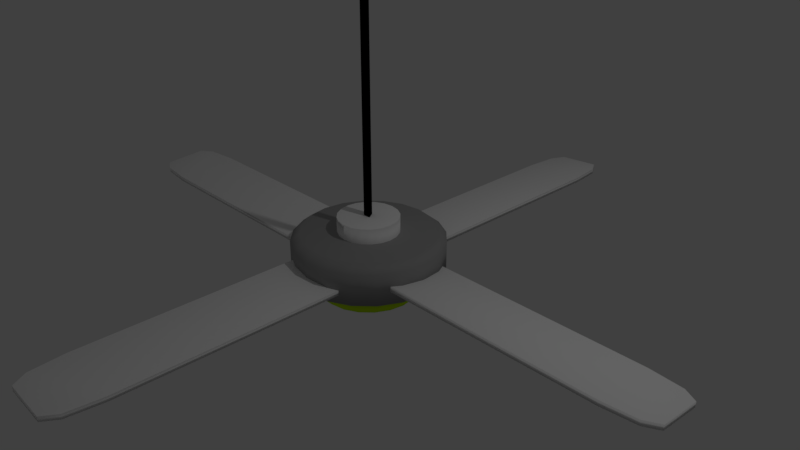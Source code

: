 # Source: ceilingFan.blend  (saved by Blender 2.78.0; exported with 4.5.12 LTS)
import bpy
from mathutils import Matrix  # noqa: F401  (used for matrix-valued properties, if any)

bpy.ops.wm.read_factory_settings(use_empty=True)
scene = bpy.context.scene
scene.name = 'Scene'

# ---- collections
col_collection_1 = bpy.data.collections.new('Collection 1'); scene.collection.children.link(col_collection_1)

# ---- materials (node trees are filled in below, after node groups)
mat_material_002 = bpy.data.materials.new('Material.002')
mat_material_002.alpha_threshold = 0.0
mat_material_002.roughness = 0.5
mat_material_003 = bpy.data.materials.new('Material.003')
mat_material_003.alpha_threshold = 0.0
mat_material_003.roughness = 0.5
mat_material_004 = bpy.data.materials.new('Material.004')
mat_material_004.alpha_threshold = 0.0
mat_material_004.roughness = 0.5
mat_material_001 = bpy.data.materials.new('Material.001')
mat_material_001.alpha_threshold = 0.0
mat_material_001.diffuse_color = (0.0, 0.0, 0.0, 1.0)
mat_material_001.roughness = 0.5

# ---- material node trees
mat_material_002.use_nodes = True; mat_material_002.node_tree.nodes.clear()
_N = mat_material_002.node_tree.nodes; _L = mat_material_002.node_tree.links
n0 = _N.new('ShaderNodeOutputMaterial'); n0.name = 'Material Output'; n0.location = (300, 300)
n1 = _N.new('ShaderNodeBsdfDiffuse'); n1.name = 'Diffuse BSDF'; n1.location = (10, 300)
n1.inputs[0].default_value = (1.0, 1.0, 1.0, 1.0)
_L.new(n1.outputs[0], n0.inputs[0])
n0.is_active_output = True
mat_material_003.use_nodes = True; mat_material_003.node_tree.nodes.clear()
_N = mat_material_003.node_tree.nodes; _L = mat_material_003.node_tree.links
n0 = _N.new('ShaderNodeOutputMaterial'); n0.name = 'Material Output'; n0.location = (300, 300)
n1 = _N.new('ShaderNodeBsdfDiffuse'); n1.name = 'Diffuse BSDF'; n1.location = (10, 300)
n1.inputs[0].default_value = (0.3672, 0.3672, 0.3672, 1.0)
_L.new(n1.outputs[0], n0.inputs[0])
n0.is_active_output = True
mat_material_004.use_nodes = True; mat_material_004.node_tree.nodes.clear()
_N = mat_material_004.node_tree.nodes; _L = mat_material_004.node_tree.links
n0 = _N.new('ShaderNodeOutputMaterial'); n0.name = 'Material Output'; n0.location = (300, 300)
n1 = _N.new('ShaderNodeBsdfDiffuse'); n1.name = 'Diffuse BSDF'; n1.location = (10, 300)
n1.inputs[0].default_value = (0.4985, 0.8, 0.0, 1.0)
_L.new(n1.outputs[0], n0.inputs[0])
n0.is_active_output = True
mat_material_001.use_nodes = True; mat_material_001.node_tree.nodes.clear()
_N = mat_material_001.node_tree.nodes; _L = mat_material_001.node_tree.links
n0 = _N.new('ShaderNodeOutputMaterial'); n0.name = 'Material Output'; n0.location = (300, 300)
n1 = _N.new('ShaderNodeBsdfDiffuse'); n1.name = 'Diffuse BSDF'; n1.location = (10, 300)
n1.inputs[0].default_value = (0.0, 0.0, 0.0, 1.0)
_L.new(n1.outputs[0], n0.inputs[0])
n0.is_active_output = True

# ---- world
world_world = bpy.data.worlds.new('World'); scene.world = world_world
world_world.color = (0.05088, 0.05088, 0.05088)
world_world.use_sun_shadow = False
world_world.sun_shadow_jitter_overblur = 0.0
world_world.cycles.sampling_method = 'MANUAL'

# ---- cameras
cam_camera = bpy.data.cameras.new('Camera')
cam_camera.clip_end = 100.0
cam_camera.lens = 35.0
cam_camera.sensor_width = 32.0
cam_camera.sensor_height = 18.0
cam_camera.ortho_scale = 7.314
cam_camera.dof.focus_distance = 0.0

# ---- lights
light_lamp = bpy.data.lights.new('Lamp', 'POINT')
light_lamp.transmission_factor = 0.0
light_lamp.cutoff_distance = 30.0
light_lamp.energy = 100.0
light_lamp.shadow_buffer_clip_start = 1.001
light_lamp.shadow_soft_size = 0.1
light_lamp.shadow_maximum_resolution = 0.006
light_lamp.use_absolute_resolution = True

# ---- meshes
me_cylinder_002 = bpy.data.meshes.new('Cylinder.002')
me_cylinder_002.from_pydata([(0.0, 1.0, -1.0), (0.309, 0.9511, -1.0), (0.5878, 0.809, -1.0), (0.809, 0.5878, -1.0), (0.9511, 0.309, -1.0), (1.0, 0.0, -1.0), (0.9511, -0.309, -1.0), (0.809, -0.5878, -1.0), (0.5878, -0.809, -1.0), (0.309, -0.9511, -1.0), (-3.278e-07, -1.0, -1.0), (-0.309, -0.9511, -1.0), (-0.5878, -0.809, -1.0), (-0.809, -0.5878, -1.0), (-0.9511, -0.309, -1.0), (-1.0, 9.537e-07, -1.0), (-0.9511, 0.309, -1.0), (-0.809, 0.5878, -1.0), (-0.5878, 0.809, -1.0), (-0.309, 0.9511, -1.0), (0.0, 1.0, 1.418), (0.309, 0.9511, 1.418), (0.5878, 0.809, 1.418), (0.809, 0.5878, 1.418), (0.9511, 0.309, 1.418), (1.0, 0.0, 1.418), (0.9511, -0.309, 1.418), (0.809, -0.5878, 1.418), (0.5878, -0.809, 1.418), (0.309, -0.9511, 1.418), (-3.278e-07, -1.0, 1.418), (-0.309, -0.9511, 1.418), (-0.5878, -0.809, 1.418), (-0.809, -0.5878, 1.418), (-0.9511, -0.309, 1.418), (-1.0, 9.537e-07, 1.418), (-0.9511, 0.309, 1.418), (-0.809, 0.5878, 1.418), (-0.5878, 0.809, 1.418), (-0.309, 0.9511, 1.418), (-6.706e-08, 0.8838, 1.941), (0.2731, 0.8406, 1.941), (0.5195, 0.715, 1.941), (0.715, 0.5195, 1.941), (0.8406, 0.2731, 1.941), (0.8838, 0.0, 1.941), (0.8406, -0.2731, 1.941), (0.715, -0.5195, 1.941), (0.5195, -0.715, 1.941), (0.2731, -0.8406, 1.941), (-2.384e-07, -0.8838, 1.941), (-0.2731, -0.8406, 1.941), (-0.5195, -0.715, 1.941), (-0.715, -0.5195, 1.941), (-0.8406, -0.2731, 1.941), (-0.8838, 7.153e-07, 1.941), (-0.8406, 0.2731, 1.941), (-0.715, 0.5195, 1.941), (-0.5195, 0.715, 1.941), (-0.2731, 0.8406, 1.941), (-0.4469, -0.7924, -0.01482), (-0.442, -0.7924, 0.3716), (0.442, -0.7924, -0.3716), (0.4469, -0.7924, 0.01482), (-0.293, -4.471, -0.07661), (-0.4469, -3.834, -0.01482), (-0.4018, -4.284, -0.03291), (-0.442, -3.834, 0.3716), (-0.2881, -4.471, 0.3098), (-0.3969, -4.284, 0.3535), (0.442, -3.834, -0.3716), (0.2881, -4.471, -0.3098), (0.3969, -4.284, -0.3535), (0.293, -4.471, 0.07661), (0.4469, -3.834, 0.01482), (0.4018, -4.284, 0.03291), (0.4469, 0.7924, -0.01482), (0.442, 0.7924, 0.3716), (-0.442, 0.7924, -0.3716), (-0.4469, 0.7924, 0.01482), (0.293, 4.471, -0.07661), (0.4469, 3.834, -0.01482), (0.4018, 4.284, -0.03291), (0.442, 3.834, 0.3716), (0.2881, 4.471, 0.3098), (0.3969, 4.284, 0.3535), (-0.442, 3.834, -0.3716), (-0.2881, 4.471, -0.3098), (-0.3969, 4.284, -0.3535), (-0.293, 4.471, 0.07661), (-0.4469, 3.834, 0.01482), (-0.4018, 4.284, 0.03291), (-0.7924, 0.4469, -0.01482), (-0.7924, 0.442, 0.3716), (-0.7924, -0.442, -0.3716), (-0.7924, -0.4469, 0.01482), (-4.471, 0.293, -0.07661), (-3.834, 0.4469, -0.01482), (-4.284, 0.4018, -0.03291), (-3.834, 0.442, 0.3716), (-4.471, 0.2881, 0.3098), (-4.284, 0.3969, 0.3535), (-3.834, -0.442, -0.3716), (-4.471, -0.2881, -0.3098), (-4.284, -0.3969, -0.3535), (-4.471, -0.293, 0.07661), (-3.834, -0.4469, 0.01482), (-4.284, -0.4018, 0.03291), (0.7924, -0.4469, -0.01482), (0.7924, -0.442, 0.3716), (0.7924, 0.442, -0.3716), (0.7924, 0.4469, 0.01482), (4.471, -0.293, -0.07661), (3.834, -0.4469, -0.01482), (4.284, -0.4018, -0.03291), (3.834, -0.442, 0.3716), (4.471, -0.2881, 0.3098), (4.284, -0.3969, 0.3535), (3.834, 0.442, -0.3716), (4.471, 0.2881, -0.3098), (4.284, 0.3969, -0.3535), (4.471, 0.293, 0.07661), (3.834, 0.4469, 0.01482), (4.284, 0.4018, 0.03291)], [], [(19, 39, 20, 0), (2, 22, 23, 3), (3, 23, 24, 4), (4, 24, 25, 5), (5, 25, 26, 6), (6, 26, 27, 7), (7, 27, 28, 8), (8, 28, 29, 9), (9, 29, 30, 10), (10, 30, 31, 11), (11, 31, 32, 12), (12, 32, 33, 13), (13, 33, 34, 14), (14, 34, 35, 15), (15, 35, 36, 16), (16, 36, 37, 17), (17, 37, 38, 18), (18, 38, 39, 19), (1, 21, 22, 2), (0, 1, 2, 3, 4, 5, 6, 7, 8, 9, 10, 11, 12, 13, 14, 15, 16, 17, 18, 19), (21, 20, 40, 41), (22, 21, 41, 42), (23, 22, 42, 43), (24, 23, 43, 44), (25, 24, 44, 45), (26, 25, 45, 46), (27, 26, 46, 47), (28, 27, 47, 48), (29, 28, 48, 49), (30, 29, 49, 50), (31, 30, 50, 51), (32, 31, 51, 52), (33, 32, 52, 53), (34, 33, 53, 54), (35, 34, 54, 55), (36, 35, 55, 56), (37, 36, 56, 57), (38, 37, 57, 58), (39, 38, 58, 59), (20, 39, 59, 40), (0, 20, 21, 1), (40, 59, 58, 57, 56, 55, 54, 53, 52, 51, 50, 49, 48, 47, 46, 45, 44, 43, 42, 41), (71, 73, 68, 64), (60, 61, 63, 62), (63, 61, 67, 69, 68, 73, 75, 74), (65, 67, 61, 60), (62, 63, 74, 70), (64, 68, 69, 66), (66, 69, 67, 65), (73, 71, 72, 75), (75, 72, 70, 74), (60, 62, 70, 72, 71, 64, 66, 65), (87, 89, 84, 80), (76, 77, 79, 78), (79, 77, 83, 85, 84, 89, 91, 90), (81, 83, 77, 76), (78, 79, 90, 86), (80, 84, 85, 82), (82, 85, 83, 81), (89, 87, 88, 91), (91, 88, 86, 90), (76, 78, 86, 88, 87, 80, 82, 81), (103, 105, 100, 96), (92, 93, 95, 94), (95, 93, 99, 101, 100, 105, 107, 106), (97, 99, 93, 92), (94, 95, 106, 102), (96, 100, 101, 98), (98, 101, 99, 97), (105, 103, 104, 107), (107, 104, 102, 106), (92, 94, 102, 104, 103, 96, 98, 97), (119, 121, 116, 112), (108, 109, 111, 110), (111, 109, 115, 117, 116, 121, 123, 122), (113, 115, 109, 108), (110, 111, 122, 118), (112, 116, 117, 114), (114, 117, 115, 113), (121, 119, 120, 123), (123, 120, 118, 122), (108, 110, 118, 120, 119, 112, 114, 113)])
me_cylinder_002.polygons.foreach_set('use_smooth', [True] * 82)
me_cylinder_002.polygons.foreach_set('material_index', [1, 1, 1, 1, 1, 1, 1, 1, 1, 1, 1, 1, 1, 1, 1, 1, 1, 1, 1, 1, 1, 1, 1, 1, 1, 1, 1, 1, 1, 1, 1, 1, 1, 1, 1, 1, 1, 1, 1, 1, 1, 1, 0, 0, 0, 0, 0, 0, 0, 0, 0, 0, 0, 0, 0, 0, 0, 0, 0, 0, 0, 0, 0, 0, 0, 0, 0, 0, 0, 0, 0, 0, 0, 0, 0, 0, 0, 0, 0, 0, 0, 0])
me_cylinder_002.materials.append(mat_material_002)
me_cylinder_002.materials.append(mat_material_003)
me_cylinder_002.materials.append(mat_material_004)
me_cylinder_002.use_remesh_preserve_volume = False
me_cylinder_002.use_remesh_preserve_attributes = False
me_cylinder_002.use_mirror_vertex_groups = False
me_cylinder_002.update()
me_cylinder_001 = bpy.data.meshes.new('Cylinder.001')
me_cylinder_001.from_pydata([(0.0, 1.0, -1.0), (0.0, 1.0, 5.473), (0.866, -0.5, -1.0), (0.866, -0.5, 5.473), (-0.866, -0.5, -1.0), (-0.866, -0.5, 5.473)], [], [(0, 1, 3, 2), (2, 3, 5, 4), (3, 1, 5), (4, 5, 1, 0), (0, 2, 4)])
me_cylinder_001.polygons.foreach_set('use_smooth', [True] * 5)
me_cylinder_001.materials.append(mat_material_001)
me_cylinder_001.use_remesh_preserve_volume = False
me_cylinder_001.use_remesh_preserve_attributes = False
me_cylinder_001.use_mirror_vertex_groups = False
me_cylinder_001.update()
me_cylinder = bpy.data.meshes.new('Cylinder')
me_cylinder.from_pydata([(-6.595e-08, 0.7918, -1.0), (0.2447, 0.7531, -1.0), (0.4654, 0.6406, -1.0), (0.6406, 0.4654, -1.0), (0.7531, 0.2447, -1.0), (0.7918, -2.644e-08, -1.0), (0.7531, -0.2447, -1.0), (0.6406, -0.4654, -1.0), (0.4654, -0.6406, -1.0), (0.2447, -0.7531, -1.0), (-2.458e-07, -0.7918, -1.0), (-0.2447, -0.7531, -1.0), (-0.4654, -0.6406, -1.0), (-0.6406, -0.4654, -1.0), (-0.7531, -0.2447, -1.0), (-0.7918, 7.678e-07, -1.0), (-0.7531, 0.2447, -1.0), (-0.6406, 0.4654, -1.0), (-0.4654, 0.6406, -1.0), (-0.2447, 0.7531, -1.0), (-1.546e-07, 0.641, -2.755), (-6.595e-08, 0.7918, -1.894), (0.2447, 0.7531, -1.894), (0.1981, 0.6097, -2.755), (0.4654, 0.6406, -1.894), (0.3768, 0.5186, -2.755), (0.6406, 0.4654, -1.894), (0.5186, 0.3768, -2.755), (0.7531, 0.2447, -1.894), (0.6097, 0.1981, -2.755), (0.7918, -2.644e-08, -1.894), (0.641, -2.235e-08, -2.755), (0.7531, -0.2447, -1.894), (0.6097, -0.1981, -2.755), (0.6406, -0.4654, -1.894), (0.5186, -0.3768, -2.755), (0.4654, -0.6406, -1.894), (0.3768, -0.5186, -2.755), (0.2447, -0.7531, -1.894), (0.1981, -0.6097, -2.755), (-2.458e-07, -0.7918, -1.894), (-2.924e-07, -0.641, -2.755), (-0.2447, -0.7531, -1.894), (-0.1981, -0.6097, -2.755), (-0.4654, -0.6406, -1.894), (-0.3768, -0.5186, -2.755), (-0.6406, -0.4654, -1.894), (-0.5186, -0.3768, -2.755), (-0.7531, -0.2447, -1.894), (-0.6097, -0.1981, -2.755), (-0.7918, 7.678e-07, -1.894), (-0.641, 6.65e-07, -2.755), (-0.7531, 0.2447, -1.894), (-0.6097, 0.1981, -2.755), (-0.6406, 0.4654, -1.894), (-0.5186, 0.3768, -2.755), (-0.4654, 0.6406, -1.894), (-0.3768, 0.5186, -2.755), (-0.2447, 0.7531, -1.894), (-0.1981, 0.6097, -2.755), (-2.408e-07, 0.4043, 1.941), (0.1249, 0.3845, 1.941), (0.2376, 0.3271, 1.941), (0.3271, 0.2376, 1.941), (0.3845, 0.1249, 1.941), (0.4043, 3.016e-08, 1.941), (0.3845, -0.1249, 1.941), (0.3271, -0.2376, 1.941), (0.2376, -0.3271, 1.941), (0.1249, -0.3845, 1.941), (-6.292e-08, -0.4043, 1.941), (-0.1249, -0.3845, 1.941), (-0.2376, -0.3271, 1.941), (-0.3271, -0.2376, 1.941), (-0.3845, -0.1249, 1.941), (-0.4043, 2.495e-07, 1.941), (-0.3845, 0.1249, 1.941), (-0.3271, 0.2376, 1.941), (-0.2376, 0.3271, 1.941), (-0.1249, 0.3845, 1.941), (-2.483e-07, 0.4043, 3.086), (0.1249, 0.3845, 3.086), (0.2376, 0.3271, 3.086), (0.3271, 0.2376, 3.086), (0.3845, 0.1249, 3.086), (0.4043, 3.016e-08, 3.086), (0.3845, -0.1249, 3.086), (0.3271, -0.2376, 3.086), (0.2376, -0.3271, 3.086), (0.1249, -0.3845, 3.086), (-7.037e-08, -0.4043, 3.086), (-0.1249, -0.3845, 3.086), (-0.2376, -0.3271, 3.086), (-0.3271, -0.2376, 3.086), (-0.3845, -0.1249, 3.086), (-0.4043, 2.495e-07, 3.086), (-0.3845, 0.1249, 3.086), (-0.3271, 0.2376, 3.086), (-0.2376, 0.3271, 3.086), (-0.1249, 0.3845, 3.086)], [], [(74, 73, 93, 94), (4, 5, 30, 28), (19, 0, 21, 58), (12, 13, 46, 44), (5, 6, 32, 30), (0, 1, 22, 21), (13, 14, 48, 46), (6, 7, 34, 32), (14, 15, 50, 48), (7, 8, 36, 34), (15, 16, 52, 50), (8, 9, 38, 36), (1, 2, 24, 22), (16, 17, 54, 52), (9, 10, 40, 38), (2, 3, 26, 24), (17, 18, 56, 54), (10, 11, 42, 40), (3, 4, 28, 26), (18, 19, 58, 56), (11, 12, 44, 42), (21, 22, 23, 20), (22, 24, 25, 23), (24, 26, 27, 25), (26, 28, 29, 27), (28, 30, 31, 29), (30, 32, 33, 31), (32, 34, 35, 33), (34, 36, 37, 35), (36, 38, 39, 37), (38, 40, 41, 39), (40, 42, 43, 41), (42, 44, 45, 43), (44, 46, 47, 45), (46, 48, 49, 47), (48, 50, 51, 49), (50, 52, 53, 51), (52, 54, 55, 53), (54, 56, 57, 55), (56, 58, 59, 57), (58, 21, 20, 59), (20, 23, 25, 27, 29, 31, 33, 35, 37, 39, 41, 43, 45, 47, 49, 51, 53, 55, 57, 59), (81, 80, 99, 98, 97, 96, 95, 94, 93, 92, 91, 90, 89, 88, 87, 86, 85, 84, 83, 82), (67, 66, 86, 87), (75, 74, 94, 95), (68, 67, 87, 88), (61, 60, 80, 81), (76, 75, 95, 96), (69, 68, 88, 89), (62, 61, 81, 82), (77, 76, 96, 97), (70, 69, 89, 90), (63, 62, 82, 83), (78, 77, 97, 98), (71, 70, 90, 91), (64, 63, 83, 84), (79, 78, 98, 99), (72, 71, 91, 92), (65, 64, 84, 85), (60, 79, 99, 80), (73, 72, 92, 93), (66, 65, 85, 86)])
me_cylinder.polygons.foreach_set('use_smooth', [True] * 62)
me_cylinder.polygons.foreach_set('material_index', [0, 2, 2, 2, 2, 2, 2, 2, 2, 2, 2, 2, 2, 2, 2, 2, 2, 2, 2, 2, 2, 2, 2, 2, 2, 2, 2, 2, 2, 2, 2, 2, 2, 2, 2, 2, 2, 2, 2, 2, 2, 2, 0, 0, 0, 0, 0, 0, 0, 0, 0, 0, 0, 0, 0, 0, 0, 0, 0, 0, 0, 0])
me_cylinder.materials.append(mat_material_002)
me_cylinder.materials.append(mat_material_003)
me_cylinder.materials.append(mat_material_004)
me_cylinder.use_remesh_preserve_volume = False
me_cylinder.use_remesh_preserve_attributes = False
me_cylinder.use_mirror_vertex_groups = False
me_cylinder.update()

# ---- objects
ob_cylinder_002 = bpy.data.objects.new('Cylinder.002', me_cylinder_002)
ob_cylinder_001 = bpy.data.objects.new('Cylinder.001', me_cylinder_001)
ob_cylinder = bpy.data.objects.new('Cylinder', me_cylinder)
ob_lamp = bpy.data.objects.new('Lamp', light_lamp)
ob_camera = bpy.data.objects.new('Camera', cam_camera)

# ---- transforms, parenting, visibility, modifiers, constraints
ob_cylinder_002.location = (0.0, 0.0, 1.863e-09)
ob_cylinder_002.scale = (1.0, 1.0, 0.1778)
ob_cylinder_002.lineart.crease_threshold = 0.0
ob_cylinder_001.location = (0.0, 0.0, 1.485)
ob_cylinder_001.scale = (0.06105, 0.06105, 1.0)
ob_cylinder_001.lineart.crease_threshold = 0.0
ob_cylinder.location = (0.0, 0.0, 0.0)
ob_cylinder.scale = (1.0, 1.0, 0.1778)
ob_cylinder.lineart.crease_threshold = 0.0
ob_lamp.location = (4.076, 1.005, 5.904)
ob_lamp.rotation_euler = (0.6503, 0.05522, 1.866)
ob_lamp.lock_rotations_4d = False
ob_lamp.empty_display_type = 'ARROWS'
ob_lamp.color = (0.0, 0.0, 0.0, 0.0)
ob_lamp.lineart.crease_threshold = 0.0
ob_camera.location = (7.481, -6.508, 5.344)
ob_camera.rotation_euler = (1.109, 0.0, 0.8149)
ob_camera.lock_rotations_4d = False
ob_camera.empty_display_type = 'ARROWS'
ob_camera.color = (0.0, 0.0, 0.0, 0.0)
ob_camera.display_type = 'WIRE'
ob_camera.lineart.crease_threshold = 0.0

# ---- collection membership
col_collection_1.objects.link(ob_cylinder_002)
col_collection_1.objects.link(ob_cylinder_001)
col_collection_1.objects.link(ob_cylinder)
col_collection_1.objects.link(ob_lamp)
col_collection_1.objects.link(ob_camera)

# ---- scene / render settings (as saved in the file)
scene.camera = ob_camera
scene.frame_start = 1; scene.frame_end = 250; scene.frame_set(1)
scene.render.engine = 'CYCLES'
scene.render.resolution_percentage = 50
scene.render.dither_intensity = 0.0
scene.cycles.use_denoising = False
scene.cycles.samples = 128
scene.cycles.sampling_pattern = 'TABULATED_SOBOL'
scene.cycles.light_sampling_threshold = 0.0
scene.cycles.use_adaptive_sampling = False
scene.cycles.use_light_tree = False
scene.cycles.blur_glossy = 0.0
scene.cycles.sample_clamp_indirect = 0.0
scene.view_settings.view_transform = 'Standard'
bpy.context.view_layer.update()
